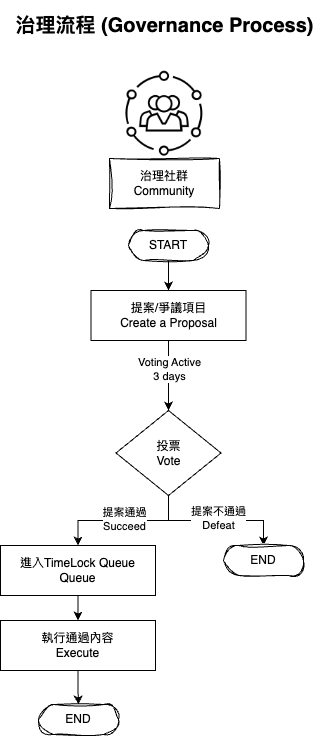

The diagram above was exported from draw.io. Its source (the exported page's mxGraphModel, read from the mxfile embedded in the PNG):
<mxGraphModel dx="829" dy="792" grid="1" gridSize="10" guides="1" tooltips="1" connect="1" arrows="1" fold="1" page="1" pageScale="1" pageWidth="827" pageHeight="1169" math="0" shadow="0">
  <root>
    <mxCell id="0" />
    <mxCell id="1" parent="0" />
    <mxCell id="GTqxdC3hUviF83MQ81Nt-1" value="&lt;font style=&quot;font-size: 20px;&quot;&gt;治理流程 (Governance&amp;nbsp;Process)&lt;/font&gt;" style="text;align=center;fontStyle=1;verticalAlign=middle;spacingLeft=3;spacingRight=3;strokeColor=none;rotatable=0;points=[[0,0.5],[1,0.5]];portConstraint=eastwest;html=1;" vertex="1" parent="1">
      <mxGeometry x="329" y="20" width="170" height="50" as="geometry" />
    </mxCell>
    <mxCell id="GTqxdC3hUviF83MQ81Nt-4" style="edgeStyle=orthogonalEdgeStyle;rounded=0;orthogonalLoop=1;jettySize=auto;html=1;exitX=0.5;exitY=0.5;exitDx=0;exitDy=15;exitPerimeter=0;" edge="1" parent="1" source="GTqxdC3hUviF83MQ81Nt-5" target="GTqxdC3hUviF83MQ81Nt-10">
      <mxGeometry relative="1" as="geometry" />
    </mxCell>
    <mxCell id="GTqxdC3hUviF83MQ81Nt-5" value="START" style="html=1;dashed=0;whiteSpace=wrap;shape=mxgraph.dfd.start;sketch=1;curveFitting=1;jiggle=2;" vertex="1" parent="1">
      <mxGeometry x="378" y="250" width="80" height="30" as="geometry" />
    </mxCell>
    <mxCell id="GTqxdC3hUviF83MQ81Nt-47" style="edgeStyle=orthogonalEdgeStyle;rounded=0;orthogonalLoop=1;jettySize=auto;html=1;exitX=0.5;exitY=1;exitDx=0;exitDy=0;entryX=0.5;entryY=0;entryDx=0;entryDy=0;" edge="1" parent="1" source="GTqxdC3hUviF83MQ81Nt-8" target="GTqxdC3hUviF83MQ81Nt-45">
      <mxGeometry relative="1" as="geometry" />
    </mxCell>
    <mxCell id="GTqxdC3hUviF83MQ81Nt-48" value="提案通過&lt;br&gt;Succeed" style="edgeLabel;html=1;align=center;verticalAlign=middle;resizable=0;points=[];" vertex="1" connectable="0" parent="GTqxdC3hUviF83MQ81Nt-47">
      <mxGeometry x="-0.2243" y="-2" relative="1" as="geometry">
        <mxPoint x="-15" as="offset" />
      </mxGeometry>
    </mxCell>
    <mxCell id="GTqxdC3hUviF83MQ81Nt-49" style="edgeStyle=orthogonalEdgeStyle;rounded=0;orthogonalLoop=1;jettySize=auto;html=1;exitX=0.5;exitY=1;exitDx=0;exitDy=0;entryX=0.5;entryY=0.5;entryDx=0;entryDy=-15;entryPerimeter=0;" edge="1" parent="1" source="GTqxdC3hUviF83MQ81Nt-8" target="GTqxdC3hUviF83MQ81Nt-37">
      <mxGeometry relative="1" as="geometry">
        <mxPoint x="517.5" y="565" as="targetPoint" />
      </mxGeometry>
    </mxCell>
    <mxCell id="GTqxdC3hUviF83MQ81Nt-50" value="提案不通過&lt;br&gt;Defeat" style="edgeLabel;html=1;align=center;verticalAlign=middle;resizable=0;points=[];" vertex="1" connectable="0" parent="GTqxdC3hUviF83MQ81Nt-49">
      <mxGeometry x="0.2174" y="4" relative="1" as="geometry">
        <mxPoint x="-14" y="1" as="offset" />
      </mxGeometry>
    </mxCell>
    <mxCell id="GTqxdC3hUviF83MQ81Nt-8" value="投票&lt;br&gt;Vote" style="rhombus;whiteSpace=wrap;html=1;" vertex="1" parent="1">
      <mxGeometry x="365.5" y="430" width="105" height="85" as="geometry" />
    </mxCell>
    <mxCell id="GTqxdC3hUviF83MQ81Nt-9" style="edgeStyle=orthogonalEdgeStyle;rounded=0;orthogonalLoop=1;jettySize=auto;html=1;exitX=0.5;exitY=1;exitDx=0;exitDy=0;entryX=0.5;entryY=0;entryDx=0;entryDy=0;" edge="1" parent="1" source="GTqxdC3hUviF83MQ81Nt-10" target="GTqxdC3hUviF83MQ81Nt-8">
      <mxGeometry relative="1" as="geometry" />
    </mxCell>
    <mxCell id="GTqxdC3hUviF83MQ81Nt-52" value="Voting Active&lt;br&gt;3 days" style="edgeLabel;html=1;align=center;verticalAlign=middle;resizable=0;points=[];" vertex="1" connectable="0" parent="GTqxdC3hUviF83MQ81Nt-9">
      <mxGeometry x="-0.2" y="-4" relative="1" as="geometry">
        <mxPoint x="4" as="offset" />
      </mxGeometry>
    </mxCell>
    <mxCell id="GTqxdC3hUviF83MQ81Nt-10" value="提案/爭議項目&lt;br&gt;Create a Proposal" style="html=1;dashed=0;whiteSpace=wrap;" vertex="1" parent="1">
      <mxGeometry x="340.5" y="310" width="155" height="50" as="geometry" />
    </mxCell>
    <mxCell id="GTqxdC3hUviF83MQ81Nt-19" value="" style="group" vertex="1" connectable="0" parent="1">
      <mxGeometry x="359" y="80" width="110" height="148" as="geometry" />
    </mxCell>
    <mxCell id="GTqxdC3hUviF83MQ81Nt-20" value="治理社群&lt;br&gt;Community" style="html=1;whiteSpace=wrap;sketch=1;curveFitting=1;jiggle=2;rounded=0;glass=0;" vertex="1" parent="GTqxdC3hUviF83MQ81Nt-19">
      <mxGeometry y="98" width="110" height="50" as="geometry" />
    </mxCell>
    <mxCell id="GTqxdC3hUviF83MQ81Nt-21" value="" style="shape=image;verticalLabelPosition=bottom;labelBackgroundColor=default;verticalAlign=top;aspect=fixed;imageAspect=0;image=https://upload.wikimedia.org/wikipedia/commons/thumb/d/d7/Noun_Project_Community_icon_986471.svg/1200px-Noun_Project_Community_icon_986471.svg.png;" vertex="1" parent="GTqxdC3hUviF83MQ81Nt-19">
      <mxGeometry x="2.25" width="105.5" height="105.5" as="geometry" />
    </mxCell>
    <mxCell id="GTqxdC3hUviF83MQ81Nt-37" value="END" style="html=1;dashed=0;whiteSpace=wrap;shape=mxgraph.dfd.start;sketch=1;curveFitting=1;jiggle=2;" vertex="1" parent="1">
      <mxGeometry x="473" y="565" width="80" height="30" as="geometry" />
    </mxCell>
    <mxCell id="GTqxdC3hUviF83MQ81Nt-53" style="edgeStyle=orthogonalEdgeStyle;rounded=0;orthogonalLoop=1;jettySize=auto;html=1;exitX=0.5;exitY=1;exitDx=0;exitDy=0;entryX=0.5;entryY=0;entryDx=0;entryDy=0;" edge="1" parent="1" source="GTqxdC3hUviF83MQ81Nt-45" target="GTqxdC3hUviF83MQ81Nt-51">
      <mxGeometry relative="1" as="geometry" />
    </mxCell>
    <mxCell id="GTqxdC3hUviF83MQ81Nt-45" value="進入TimeLock Queue&lt;br&gt;Queue" style="html=1;dashed=0;whiteSpace=wrap;" vertex="1" parent="1">
      <mxGeometry x="250" y="565" width="155" height="50" as="geometry" />
    </mxCell>
    <mxCell id="GTqxdC3hUviF83MQ81Nt-55" style="edgeStyle=orthogonalEdgeStyle;rounded=0;orthogonalLoop=1;jettySize=auto;html=1;exitX=0.5;exitY=1;exitDx=0;exitDy=0;" edge="1" parent="1" source="GTqxdC3hUviF83MQ81Nt-51" target="GTqxdC3hUviF83MQ81Nt-54">
      <mxGeometry relative="1" as="geometry" />
    </mxCell>
    <mxCell id="GTqxdC3hUviF83MQ81Nt-51" value="執行通過內容&lt;br&gt;Execute" style="html=1;dashed=0;whiteSpace=wrap;" vertex="1" parent="1">
      <mxGeometry x="250" y="640" width="155" height="50" as="geometry" />
    </mxCell>
    <mxCell id="GTqxdC3hUviF83MQ81Nt-54" value="END" style="html=1;dashed=0;whiteSpace=wrap;shape=mxgraph.dfd.start;sketch=1;curveFitting=1;jiggle=2;" vertex="1" parent="1">
      <mxGeometry x="288" y="724" width="80" height="30" as="geometry" />
    </mxCell>
  </root>
</mxGraphModel>